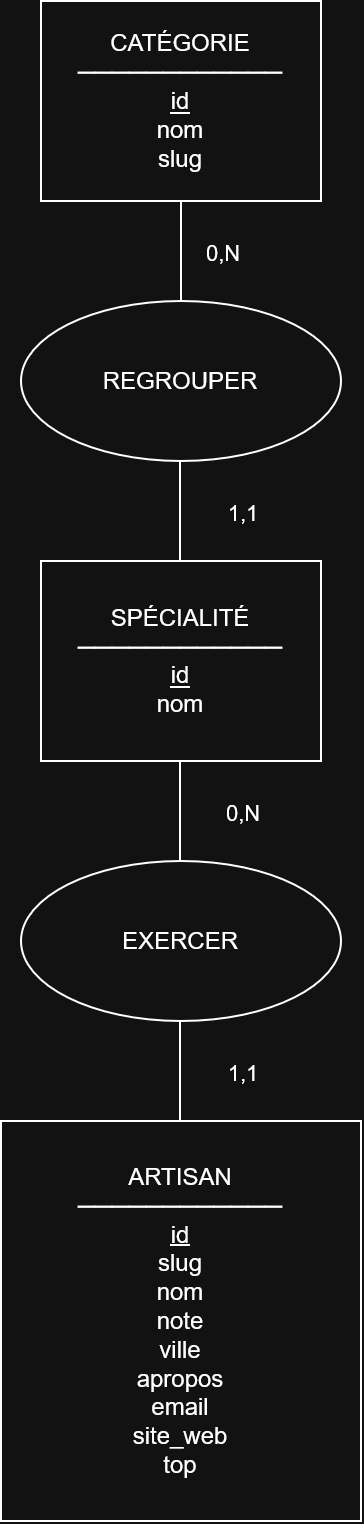

The diagram above was exported from draw.io. Its source (the exported page's mxGraphModel, read from the mxfile embedded in the PNG):
<mxGraphModel dx="1080" dy="887" grid="1" gridSize="10" guides="1" tooltips="1" connect="1" arrows="1" fold="1" page="1" pageScale="1" pageWidth="827" pageHeight="1169" math="0" shadow="0">
  <root>
    <mxCell id="0" />
    <mxCell id="1" parent="0" />
    <mxCell id="DQjGiHDckkTNGOP2q0BH-1" parent="1" style="rounded=0;whiteSpace=wrap;html=1;" value="CATÉGORIE&lt;br&gt;────────────&lt;br&gt;&lt;u&gt;id&lt;/u&gt;&lt;br&gt;nom&lt;br&gt;slug" vertex="1">
      <mxGeometry height="100" width="140" x="330" y="40" as="geometry" />
    </mxCell>
    <mxCell id="DQjGiHDckkTNGOP2q0BH-2" parent="1" style="rounded=0;whiteSpace=wrap;html=1;" value="SPÉCIALITÉ&lt;br&gt;────────────&lt;br&gt;&lt;u&gt;id&lt;/u&gt;&lt;br&gt;nom" vertex="1">
      <mxGeometry height="100" width="140" x="330" y="320" as="geometry" />
    </mxCell>
    <mxCell id="DQjGiHDckkTNGOP2q0BH-4" parent="1" style="rounded=0;whiteSpace=wrap;html=1;" value="ARTISAN&lt;br&gt;────────────&lt;br&gt;&lt;u&gt;id&lt;/u&gt;&lt;br&gt;slug&lt;br&gt;nom&lt;br&gt;note&lt;br&gt;ville&lt;br&gt;apropos&lt;br&gt;email&lt;br&gt;site_web&lt;br&gt;top" vertex="1">
      <mxGeometry height="200" width="180" x="310" y="600" as="geometry" />
    </mxCell>
    <mxCell id="DQjGiHDckkTNGOP2q0BH-6" parent="1" style="ellipse;whiteSpace=wrap;html=1;shapeInside=1;" value="REGROUPER" vertex="1">
      <mxGeometry height="80" width="160" x="320" y="190" as="geometry" />
    </mxCell>
    <mxCell id="DQjGiHDckkTNGOP2q0BH-7" parent="1" style="ellipse;whiteSpace=wrap;html=1;shapeInside=1;" value="EXERCER" vertex="1">
      <mxGeometry height="80" width="160" x="320" y="470" as="geometry" />
    </mxCell>
    <mxCell id="DQjGiHDckkTNGOP2q0BH-9" edge="1" parent="1" source="DQjGiHDckkTNGOP2q0BH-1" style="endArrow=none;html=1;rounded=0;exitX=0.5;exitY=1;exitDx=0;exitDy=0;entryX=0.5;entryY=0;entryDx=0;entryDy=0;" target="DQjGiHDckkTNGOP2q0BH-6" value="">
      <mxGeometry height="50" relative="1" width="50" as="geometry">
        <mxPoint x="390" y="470" as="sourcePoint" />
        <mxPoint x="590" y="410" as="targetPoint" />
      </mxGeometry>
    </mxCell>
    <mxCell id="DQjGiHDckkTNGOP2q0BH-14" connectable="0" parent="DQjGiHDckkTNGOP2q0BH-9" style="edgeLabel;html=1;align=center;verticalAlign=middle;resizable=0;points=[];" value="0,N" vertex="1">
      <mxGeometry relative="1" x="-0.1695" y="-1" as="geometry">
        <mxPoint x="21" y="4" as="offset" />
      </mxGeometry>
    </mxCell>
    <mxCell id="DQjGiHDckkTNGOP2q0BH-16" connectable="0" parent="DQjGiHDckkTNGOP2q0BH-9" style="edgeLabel;html=1;align=center;verticalAlign=middle;resizable=0;points=[];" value="0,N" vertex="1">
      <mxGeometry relative="1" x="-0.1695" y="-1" as="geometry">
        <mxPoint x="31" y="284" as="offset" />
      </mxGeometry>
    </mxCell>
    <mxCell id="DQjGiHDckkTNGOP2q0BH-10" edge="1" parent="1" style="endArrow=none;html=1;rounded=0;exitX=0.5;exitY=1;exitDx=0;exitDy=0;entryX=0.5;entryY=0;entryDx=0;entryDy=0;" value="">
      <mxGeometry height="50" relative="1" width="50" as="geometry">
        <mxPoint x="399.5" y="270" as="sourcePoint" />
        <mxPoint x="399.5" y="320" as="targetPoint" />
      </mxGeometry>
    </mxCell>
    <mxCell id="DQjGiHDckkTNGOP2q0BH-15" connectable="0" parent="DQjGiHDckkTNGOP2q0BH-10" style="edgeLabel;html=1;align=center;verticalAlign=middle;resizable=0;points=[];" value="1,1" vertex="1">
      <mxGeometry relative="1" x="0.0179" y="1" as="geometry">
        <mxPoint x="30" as="offset" />
      </mxGeometry>
    </mxCell>
    <mxCell id="DQjGiHDckkTNGOP2q0BH-17" connectable="0" parent="DQjGiHDckkTNGOP2q0BH-10" style="edgeLabel;html=1;align=center;verticalAlign=middle;resizable=0;points=[];" value="1,1" vertex="1">
      <mxGeometry relative="1" x="0.0179" y="1" as="geometry">
        <mxPoint x="30" y="280" as="offset" />
      </mxGeometry>
    </mxCell>
    <mxCell id="DQjGiHDckkTNGOP2q0BH-11" edge="1" parent="1" style="endArrow=none;html=1;rounded=0;exitX=0.5;exitY=1;exitDx=0;exitDy=0;entryX=0.5;entryY=0;entryDx=0;entryDy=0;" value="">
      <mxGeometry height="50" relative="1" width="50" as="geometry">
        <mxPoint x="399.5" y="550" as="sourcePoint" />
        <mxPoint x="399.5" y="600" as="targetPoint" />
      </mxGeometry>
    </mxCell>
    <mxCell id="DQjGiHDckkTNGOP2q0BH-12" edge="1" parent="1" style="endArrow=none;html=1;rounded=0;exitX=0.5;exitY=1;exitDx=0;exitDy=0;entryX=0.5;entryY=0;entryDx=0;entryDy=0;" value="">
      <mxGeometry height="50" relative="1" width="50" as="geometry">
        <mxPoint x="399.5" y="420" as="sourcePoint" />
        <mxPoint x="399.5" y="470" as="targetPoint" />
      </mxGeometry>
    </mxCell>
  </root>
</mxGraphModel>